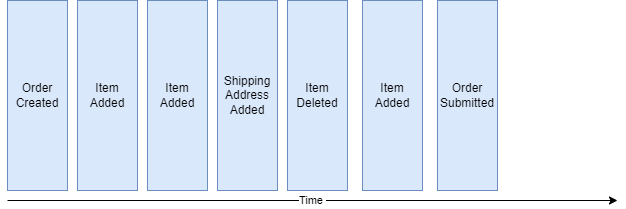

The diagram above was exported from draw.io. Its source (the exported page's mxGraphModel, read from the mxfile embedded in the PNG):
<mxGraphModel dx="655" dy="432" grid="1" gridSize="10" guides="1" tooltips="1" connect="1" arrows="1" fold="1" page="1" pageScale="1" pageWidth="850" pageHeight="1100" math="0" shadow="0">
  <root>
    <mxCell id="0" />
    <mxCell id="1" parent="0" />
    <mxCell id="2" value="Order&lt;br&gt;Created" style="rounded=0;whiteSpace=wrap;html=1;fillColor=#dae8fc;strokeColor=#6c8ebf;" vertex="1" parent="1">
      <mxGeometry x="40" y="80" width="60" height="190" as="geometry" />
    </mxCell>
    <mxCell id="3" value="Time&amp;nbsp;" style="endArrow=classic;html=1;" edge="1" parent="1">
      <mxGeometry width="50" height="50" relative="1" as="geometry">
        <mxPoint x="40" y="280" as="sourcePoint" />
        <mxPoint x="650" y="280" as="targetPoint" />
      </mxGeometry>
    </mxCell>
    <mxCell id="4" value="Item Added" style="rounded=0;whiteSpace=wrap;html=1;fillColor=#dae8fc;strokeColor=#6c8ebf;" vertex="1" parent="1">
      <mxGeometry x="110" y="80" width="60" height="190" as="geometry" />
    </mxCell>
    <mxCell id="5" value="Item Added" style="rounded=0;whiteSpace=wrap;html=1;fillColor=#dae8fc;strokeColor=#6c8ebf;" vertex="1" parent="1">
      <mxGeometry x="180" y="80" width="60" height="190" as="geometry" />
    </mxCell>
    <mxCell id="6" value="Shipping&lt;br&gt;Address&lt;br&gt;Added" style="rounded=0;whiteSpace=wrap;html=1;fillColor=#dae8fc;strokeColor=#6c8ebf;" vertex="1" parent="1">
      <mxGeometry x="250" y="80" width="60" height="190" as="geometry" />
    </mxCell>
    <mxCell id="7" value="Item Deleted" style="rounded=0;whiteSpace=wrap;html=1;fillColor=#dae8fc;strokeColor=#6c8ebf;" vertex="1" parent="1">
      <mxGeometry x="320" y="80" width="60" height="190" as="geometry" />
    </mxCell>
    <mxCell id="8" value="Item Added" style="rounded=0;whiteSpace=wrap;html=1;fillColor=#dae8fc;strokeColor=#6c8ebf;" vertex="1" parent="1">
      <mxGeometry x="395" y="80" width="60" height="190" as="geometry" />
    </mxCell>
    <mxCell id="9" value="Order&lt;br&gt;Submitted" style="rounded=0;whiteSpace=wrap;html=1;fillColor=#dae8fc;strokeColor=#6c8ebf;" vertex="1" parent="1">
      <mxGeometry x="470" y="80" width="60" height="190" as="geometry" />
    </mxCell>
  </root>
</mxGraphModel>